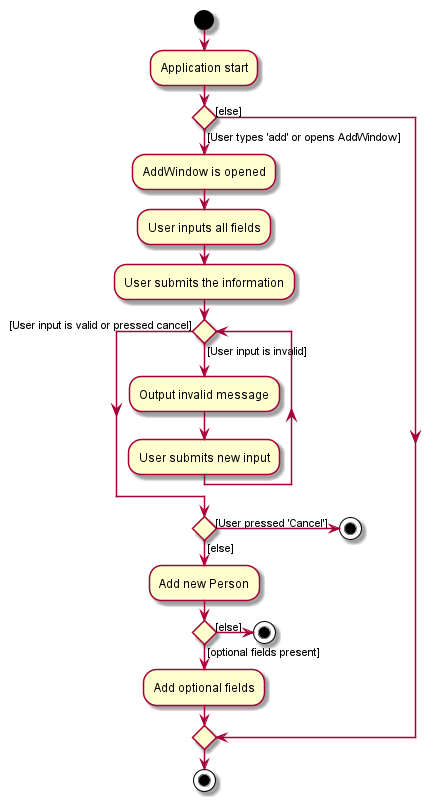

The diagram above was rendered by PlantUML. Its source (embedded in the PNG):
@startuml
start
:Application start;

'Since the beta syntax does not support placing the condition outside the
'diamond we place it as the true branch instead.

if () then ([else])
else ([User types 'add' or opens AddWindow])
    :AddWindow is opened;
    :User inputs all fields;
    :User submits the information;

    while () is ([User input is invalid])
        :Output invalid message;
        :User submits new input;
    endwhile ([User input is valid or pressed cancel])
    if () then ([User pressed 'Cancel'])
        stop
    else([else])
        :Add new Person;
        if () then ([optional fields present])
            :Add optional fields;
        else([else])
            stop
        endif
    endif
endif


stop
@enduml